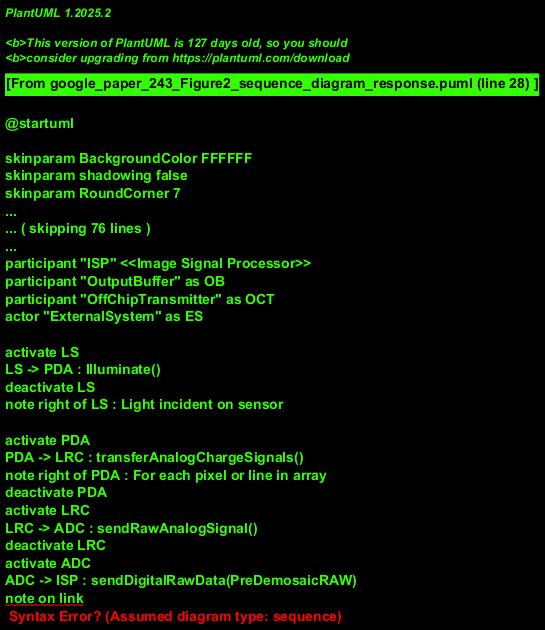

The diagram above was rendered by PlantUML. Its source (embedded in the PNG):
@startuml
!theme vibrant
title Image Processing Pipeline Sequence

actor "LightSource" as LS
participant "PhotoDiodeArray" as PDA
participant "LineReadoutCircuit" as LRC
participant "ADC"
participant "ISP" <<Image Signal Processor>>
participant "OutputBuffer" as OB
participant "OffChipTransmitter" as OCT
actor "ExternalSystem" as ES

activate LS
LS -> PDA : Illuminate()
deactivate LS
note right of LS : Light incident on sensor

activate PDA
PDA -> LRC : transferAnalogChargeSignals()
note right of PDA : For each pixel or line in array
deactivate PDA
activate LRC
LRC -> ADC : sendRawAnalogSignal()
deactivate LRC
activate ADC
ADC -> ISP : sendDigitalRawData(PreDemosaicRAW)
note on link
  Data format: H x W x 1
  (e.g., Bayer-patterned RAW data)
end note
deactivate ADC
activate ISP
group ISP Internal Processing Steps
  ISP -> ISP : Demosaic(PreDemosaicRAW) : IntermediateImage
  note left: Interpolate full RGB color information
  ISP -> ISP : ApplyCodec(IntermediateImage) : FullColorImage
  note left: Compress and/or format image data
end
ISP -> OB : storeImage(FullColorImage)
note on link
  Data format: H x W x 3
  (Full RGB, possibly compressed)
end note
deactivate ISP
activate OB
OB -> OCT : sendDataToTransmit(FullColorImage)
deactivate OB
activate OCT
OCT -> ES : imageDataStream
note right of OCT
  Transmission via a suitable bus
  or communication interface (e.g. MIPI CSI).
  Assumption: ExternalSystem acknowledges receipt (not shown for brevity).
end note
deactivate OCT

@enduml